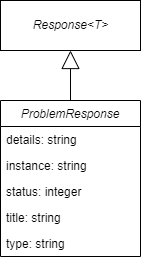

The diagram above was exported from draw.io. Its source (the exported page's mxGraphModel, read from the mxfile embedded in the PNG):
<mxGraphModel dx="794" dy="470" grid="1" gridSize="10" guides="1" tooltips="1" connect="1" arrows="1" fold="1" page="1" pageScale="1" pageWidth="850" pageHeight="1100" math="0" shadow="0">
  <root>
    <mxCell id="0" />
    <mxCell id="1" parent="0" />
    <mxCell id="AyhX2Ov4Sc_BdIf6FzOl-1" value="ProblemResponse" style="swimlane;fontStyle=2;childLayout=stackLayout;horizontal=1;startSize=26;fillColor=none;horizontalStack=0;resizeParent=1;resizeParentMax=0;resizeLast=0;collapsible=1;marginBottom=0;" parent="1" vertex="1">
      <mxGeometry x="160" y="200" width="140" height="156" as="geometry" />
    </mxCell>
    <mxCell id="AyhX2Ov4Sc_BdIf6FzOl-2" value="details: string" style="text;strokeColor=none;fillColor=none;align=left;verticalAlign=top;spacingLeft=4;spacingRight=4;overflow=hidden;rotatable=0;points=[[0,0.5],[1,0.5]];portConstraint=eastwest;" parent="AyhX2Ov4Sc_BdIf6FzOl-1" vertex="1">
      <mxGeometry y="26" width="140" height="26" as="geometry" />
    </mxCell>
    <mxCell id="5ZQMNkxWauOV9muOZbMe-4" value="instance: string" style="text;strokeColor=none;fillColor=none;align=left;verticalAlign=top;spacingLeft=4;spacingRight=4;overflow=hidden;rotatable=0;points=[[0,0.5],[1,0.5]];portConstraint=eastwest;" parent="AyhX2Ov4Sc_BdIf6FzOl-1" vertex="1">
      <mxGeometry y="52" width="140" height="26" as="geometry" />
    </mxCell>
    <mxCell id="5ZQMNkxWauOV9muOZbMe-1" value="status: integer" style="text;strokeColor=none;fillColor=none;align=left;verticalAlign=top;spacingLeft=4;spacingRight=4;overflow=hidden;rotatable=0;points=[[0,0.5],[1,0.5]];portConstraint=eastwest;" parent="AyhX2Ov4Sc_BdIf6FzOl-1" vertex="1">
      <mxGeometry y="78" width="140" height="26" as="geometry" />
    </mxCell>
    <mxCell id="AyhX2Ov4Sc_BdIf6FzOl-3" value="title: string" style="text;strokeColor=none;fillColor=none;align=left;verticalAlign=top;spacingLeft=4;spacingRight=4;overflow=hidden;rotatable=0;points=[[0,0.5],[1,0.5]];portConstraint=eastwest;" parent="AyhX2Ov4Sc_BdIf6FzOl-1" vertex="1">
      <mxGeometry y="104" width="140" height="26" as="geometry" />
    </mxCell>
    <mxCell id="5ZQMNkxWauOV9muOZbMe-3" value="type: string" style="text;strokeColor=none;fillColor=none;align=left;verticalAlign=top;spacingLeft=4;spacingRight=4;overflow=hidden;rotatable=0;points=[[0,0.5],[1,0.5]];portConstraint=eastwest;" parent="AyhX2Ov4Sc_BdIf6FzOl-1" vertex="1">
      <mxGeometry y="130" width="140" height="26" as="geometry" />
    </mxCell>
    <mxCell id="aEGmv7huHZMpgjzjiQ0D-1" value="&lt;i&gt;Response&amp;lt;T&amp;gt;&lt;/i&gt;" style="html=1;" vertex="1" parent="1">
      <mxGeometry x="160" y="100" width="140" height="50" as="geometry" />
    </mxCell>
    <mxCell id="aEGmv7huHZMpgjzjiQ0D-2" value="" style="endArrow=block;endSize=16;endFill=0;html=1;rounded=0;exitX=0.5;exitY=0;exitDx=0;exitDy=0;entryX=0.5;entryY=1;entryDx=0;entryDy=0;" edge="1" parent="1" source="AyhX2Ov4Sc_BdIf6FzOl-1" target="aEGmv7huHZMpgjzjiQ0D-1">
      <mxGeometry width="160" relative="1" as="geometry">
        <mxPoint x="150" y="150" as="sourcePoint" />
        <mxPoint x="150" y="100" as="targetPoint" />
      </mxGeometry>
    </mxCell>
  </root>
</mxGraphModel>